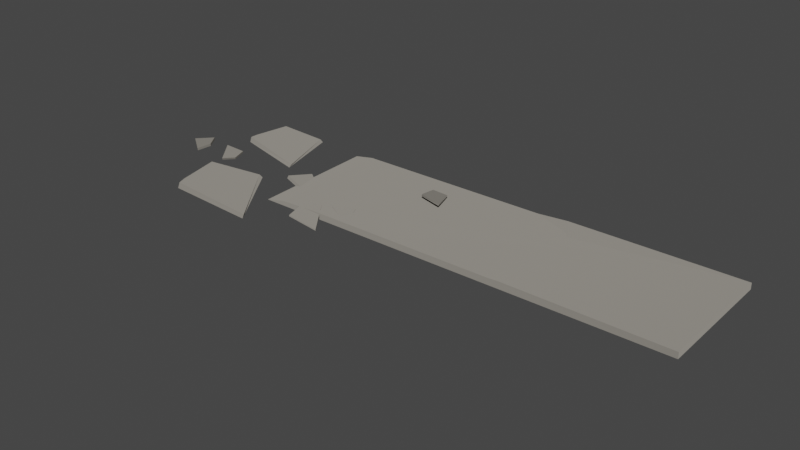 # Source: sciezka.blend  (saved by Blender 2.93.21; exported with 4.5.12 LTS)
import bpy
from mathutils import Matrix  # noqa: F401  (used for matrix-valued properties, if any)

bpy.ops.wm.read_factory_settings(use_empty=True)
scene = bpy.context.scene
scene.name = 'Scene'

# ---- collections
col_collection = bpy.data.collections.new('Collection'); scene.collection.children.link(col_collection)

# ---- materials (node trees are filled in below, after node groups)
mat_material_119 = bpy.data.materials.new('Material.119')
mat_material_119.alpha_threshold = 0.0
mat_material_119.use_transparent_shadow = False
mat_material_119.roughness = 0.5
mat_material_195 = bpy.data.materials.new('Material.195')
mat_material_195.alpha_threshold = 0.0
mat_material_195.use_transparent_shadow = False
mat_material_195.roughness = 0.5
mat_material_212 = bpy.data.materials.new('Material.212')
mat_material_212.alpha_threshold = 0.0
mat_material_212.use_transparent_shadow = False
mat_material_212.roughness = 0.5
mat_material_213 = bpy.data.materials.new('Material.213')
mat_material_213.alpha_threshold = 0.0
mat_material_213.use_transparent_shadow = False
mat_material_213.roughness = 0.5

# ---- material node trees
mat_material_119.use_nodes = True; mat_material_119.node_tree.nodes.clear()
_N = mat_material_119.node_tree.nodes; _L = mat_material_119.node_tree.links
n0 = _N.new('ShaderNodeOutputMaterial'); n0.name = 'Material Output'; n0.location = (300, 300)
n1 = _N.new('ShaderNodeBsdfDiffuse'); n1.name = 'Diffuse BSDF'; n1.location = (10, 300)
n1.inputs[0].default_value = (0.2203, 0.2061, 0.1817, 1.0)
n1.inputs[1].default_value = 1.0
_L.new(n1.outputs[0], n0.inputs[0])
n0.is_active_output = True
mat_material_195.use_nodes = True; mat_material_195.node_tree.nodes.clear()
_N = mat_material_195.node_tree.nodes; _L = mat_material_195.node_tree.links
n0 = _N.new('ShaderNodeOutputMaterial'); n0.name = 'Material Output'; n0.location = (300, 300)
n1 = _N.new('ShaderNodeBsdfDiffuse'); n1.name = 'Diffuse BSDF'; n1.location = (10, 300)
n1.inputs[0].default_value = (0.2203, 0.2061, 0.1817, 1.0)
_L.new(n1.outputs[0], n0.inputs[0])
n0.is_active_output = True
mat_material_212.use_nodes = True; mat_material_212.node_tree.nodes.clear()
_N = mat_material_212.node_tree.nodes; _L = mat_material_212.node_tree.links
n0 = _N.new('ShaderNodeOutputMaterial'); n0.name = 'Material Output'; n0.location = (300, 300)
n1 = _N.new('ShaderNodeBsdfDiffuse'); n1.name = 'Diffuse BSDF'; n1.location = (10, 300)
n1.inputs[0].default_value = (0.2203, 0.2061, 0.1817, 1.0)
_L.new(n1.outputs[0], n0.inputs[0])
n0.is_active_output = True
mat_material_213.use_nodes = True; mat_material_213.node_tree.nodes.clear()
_N = mat_material_213.node_tree.nodes; _L = mat_material_213.node_tree.links
n0 = _N.new('ShaderNodeOutputMaterial'); n0.name = 'Material Output'; n0.location = (300, 300)
n1 = _N.new('ShaderNodeBsdfDiffuse'); n1.name = 'Diffuse BSDF'; n1.location = (10, 300)
n1.inputs[0].default_value = (0.2203, 0.2061, 0.1817, 1.0)
_L.new(n1.outputs[0], n0.inputs[0])
n0.is_active_output = True

# ---- world
world_world = bpy.data.worlds.new('World'); scene.world = world_world
world_world.use_nodes = True; world_world.node_tree.nodes.clear()
_N = world_world.node_tree.nodes; _L = world_world.node_tree.links
n0 = _N.new('ShaderNodeOutputWorld'); n0.name = 'World Output'; n0.location = (300, 300)
n1 = _N.new('ShaderNodeBackground'); n1.name = 'Background'; n1.location = (10, 300)
n1.inputs[0].default_value = (0.05088, 0.05088, 0.05088, 1.0)
_L.new(n1.outputs[0], n0.inputs[0])
n0.is_active_output = True
world_world.color = (0.05088, 0.05088, 0.05088)
world_world.use_sun_shadow = False
world_world.sun_shadow_jitter_overblur = 0.0

# ---- meshes
me_cube_104 = bpy.data.meshes.new('Cube.104')
me_cube_104.from_pydata([(-1.757, -0.9957, -0.9356), (-1.757, -0.9957, 1.064), (-1.757, 1.004, -0.9356), (-1.757, 1.004, 1.064), (0.9361, -0.9983, 0.8477), (0.9435, -0.9985, 1.023), (0.9361, 1.002, 0.8477), (0.9435, 1.001, 1.023), (-0.6776, 1.0, -1.044), (-0.7374, 1.0, -1.249), (-0.8092, 1.0, -1.206), (-0.7451, 0.364, -1.249), (-0.8109, -0.2557, -1.206), (-0.7644, 0.6576, -1.249), (-0.66, -1.0, -1.0), (-0.4571, -1.0, -0.2313), (-0.7034, -0.7518, -0.2313), (-0.5909, -0.2695, -0.2313), (-0.7474, -0.6427, -0.2313), (0.1612, 1.0, -1.022), (0.5806, 1.0, -1.011), (0.8117, 1.0, -0.4817), (0.8071, -1.0, -0.2991)], [], [(0, 1, 3, 2), (2, 3, 7, 6, 21, 20, 19, 8, 9, 10), (6, 7, 5, 4), (4, 5, 1, 0, 14, 15, 22), (2, 10, 12, 11, 8, 19, 20, 21, 22, 15, 17, 18, 14, 0), (7, 3, 1, 5), (8, 11, 13, 9), (9, 13, 11, 12, 10), (14, 18, 16, 15), (16, 18, 17, 15), (22, 21, 6, 4)])
_uv = me_cube_104.uv_layers.new(name='UVMap')
_uv.uv.foreach_set('vector', [0.6662, 0.8558, 0.448, 0.8558, 0.448, 0.4916, 0.6662, 0.4916, 0.03254, 0.005623, 0.2508, 0.0, 0.2508, 0.4916, 0.2317, 0.4908, 0.0864, 0.4719, 0.02826, 0.4313, 0.02635, 0.355, 0.02255, 0.2023, 0.0, 0.192, 0.004658, 0.1788, 0.6195, 0.0, 0.6385, 8.252e-05, 0.6383, 0.3642, 0.6194, 0.3641, 0.4551, 0.0008593, 0.4743, 0.0, 0.4743, 0.4916, 0.256, 0.486, 0.2508, 0.2862, 0.335, 0.2514, 0.3298, 0.02111, 0.004849, 0.967, 0.0006566, 0.7998, 0.1367, 0.8001, 0.06893, 0.7889, 0.002608, 0.7732, 0.001888, 0.6208, 0.001528, 0.5446, 0.008145, 0.4938, 0.2273, 0.4916, 0.2297, 0.7197, 0.1507, 0.744, 0.1913, 0.7723, 0.2199, 0.7693, 0.2216, 0.967, 0.448, 0.492, 0.448, 0.9836, 0.2297, 0.9833, 0.2297, 0.4916, 0.4963, 0.3642, 0.4963, 0.4864, 0.4857, 0.436, 0.4743, 0.3766, 0.0, 0.7875, 0.03713, 0.7924, 0.06893, 0.7889, 0.1367, 0.8001, 0.0006566, 0.7998, 0.4868, 1.0, 0.448, 0.8649, 0.4598, 0.8635, 0.4868, 0.8558, 0.203, 0.7644, 0.1913, 0.7723, 0.1507, 0.744, 0.2297, 0.7197, 0.4936, 0.3642, 0.4743, 2.12e-05, 0.6195, 0.0, 0.6194, 0.3641])
me_cube_104.materials.append(mat_material_119)
me_cube_104.use_remesh_preserve_volume = False
me_cube_104.use_remesh_preserve_attributes = False
me_cube_104.use_mirror_vertex_groups = False
me_cube_104.update()
me_plane_005 = bpy.data.meshes.new('Plane.005')
me_plane_005.from_pydata([(0.3003, 0.1143, 0.09297), (-0.4298, 0.2727, 0.09297), (-0.03597, -0.5264, 0.09297), (-0.3872, -0.2439, 0.09297), (-0.3872, -0.2439, 0.0), (-0.03597, -0.5264, 0.0), (0.3003, 0.1143, 0.0), (-0.4298, 0.2727, 0.0), (0.01577, -0.4278, 0.0), (0.01577, -0.4278, 0.09297)], [], [(5, 8, 9, 2), (4, 5, 2, 3), (1, 3, 2, 9, 0), (7, 6, 8, 5, 4), (6, 7, 1, 0), (7, 4, 3, 1), (8, 6, 0, 9)])
me_plane_005.materials.append(mat_material_119)
me_plane_005.use_remesh_preserve_volume = False
me_plane_005.use_remesh_preserve_attributes = False
me_plane_005.use_mirror_vertex_groups = False
me_plane_005.update()
me_plane_006 = bpy.data.meshes.new('Plane.006')
me_plane_006.from_pydata([(0.3634, -0.3269, 0.03627), (-0.172, 0.431, 0.03627), (0.7268, -0.0004855, 0.03627), (0.5931, 0.5322, 0.03627), (-0.6788, -0.08632, 0.0), (-0.3831, -0.6814, 0.0), (0.1106, -0.4222, 0.0), (-0.4994, -0.0783, 0.0), (-0.3193, 0.6395, 0.0), (0.3634, -0.3269, 0.0), (0.7268, -0.0004855, 0.0), (0.5931, 0.5322, 0.0), (-0.2782, -0.203, 0.0), (-0.172, 0.431, 0.0), (-0.3193, 0.6395, 0.03627), (-0.6788, -0.08632, 0.06994), (-0.3831, -0.6814, 0.06994), (0.1106, -0.4222, 0.06994), (-0.2782, -0.203, 0.06994), (-0.4994, -0.0783, 0.06994)], [], [(3, 14, 1, 0, 2), (11, 8, 14, 3), (4, 7, 12, 6, 5), (10, 11, 3, 2), (8, 13, 1, 14), (11, 10, 9, 13, 8), (13, 9, 0, 1), (9, 10, 2, 0), (15, 16, 17, 18, 19), (12, 7, 19, 18), (4, 5, 16, 15), (7, 4, 15, 19), (6, 12, 18, 17), (5, 6, 17, 16)])
me_plane_006.materials.append(mat_material_119)
me_plane_006.use_remesh_preserve_volume = False
me_plane_006.use_remesh_preserve_attributes = False
me_plane_006.use_mirror_vertex_groups = False
me_plane_006.update()
me_plane_007 = bpy.data.meshes.new('Plane.007')
me_plane_007.from_pydata([(0.1064, -0.9859, -0.0434), (0.1582, -0.413, -0.03305), (-0.5967, -1.015, -0.08704), (0.1532, -0.2927, -0.03185), (0.1832, -0.4229, -0.1219), (0.1832, -0.2964, -0.1219), (-0.6358, -1.021, -0.1219), (0.1039, -1.021, -0.1219), (-0.9503, 0.01846, -0.1219), (-0.9367, -0.03688, -0.09575)], [], [(7, 4, 1, 0), (6, 7, 0, 2), (5, 4, 7, 6, 8), (3, 9, 2, 0, 1), (4, 5, 3, 1), (5, 8, 9, 3), (8, 6, 2, 9)])
me_plane_007.materials.append(mat_material_119)
me_plane_007.use_remesh_preserve_volume = False
me_plane_007.use_remesh_preserve_attributes = False
me_plane_007.use_mirror_vertex_groups = False
me_plane_007.update()
me_plane_008 = bpy.data.meshes.new('Plane.008')
me_plane_008.from_pydata([(0.1064, -0.9859, -0.0434), (0.1582, -0.413, -0.03305), (-0.5967, -1.015, -0.08704), (0.1532, -0.2927, -0.03185), (0.1832, -0.4229, -0.1219), (0.1832, -0.2964, -0.1219), (-0.6358, -1.021, -0.1219), (0.1039, -1.021, -0.1219), (-0.9503, 0.01846, -0.1219), (-0.9367, -0.03688, -0.09575)], [], [(7, 4, 1, 0), (6, 7, 0, 2), (5, 4, 7, 6, 8), (3, 9, 2, 0, 1), (4, 5, 3, 1), (5, 8, 9, 3), (8, 6, 2, 9)])
me_plane_008.materials.append(mat_material_119)
me_plane_008.use_remesh_preserve_volume = False
me_plane_008.use_remesh_preserve_attributes = False
me_plane_008.use_mirror_vertex_groups = False
me_plane_008.update()
me_plane_011 = bpy.data.meshes.new('Plane.011')
me_plane_011.from_pydata([(0.1064, -0.9859, -0.0434), (0.1582, -0.413, -0.03305), (-0.5967, -1.015, -0.08704), (0.1532, -0.2927, -0.03185), (0.1832, -0.4229, -0.1219), (0.1832, -0.2964, -0.1219), (-0.6358, -1.021, -0.1219), (0.1039, -1.021, -0.1219), (-0.9503, 0.01846, -0.1219), (-0.9367, -0.03688, -0.09575)], [], [(7, 4, 1, 0), (6, 7, 0, 2), (5, 4, 7, 6, 8), (3, 9, 2, 0, 1), (4, 5, 3, 1), (5, 8, 9, 3), (8, 6, 2, 9)])
me_plane_011.materials.append(mat_material_195)
me_plane_011.use_remesh_preserve_volume = False
me_plane_011.use_remesh_preserve_attributes = False
me_plane_011.use_mirror_vertex_groups = False
me_plane_011.update()
me_plane_041 = bpy.data.meshes.new('Plane.041')
me_plane_041.from_pydata([(0.3003, 0.1143, 0.09297), (-0.4298, 0.2727, 0.09297), (-0.03597, -0.5264, 0.09297), (-0.3872, -0.2439, 0.09297), (-0.3872, -0.2439, 0.0), (-0.03597, -0.5264, 0.0), (0.3003, 0.1143, 0.0), (-0.4298, 0.2727, 0.0), (0.01577, -0.4278, 0.0), (0.01577, -0.4278, 0.09297)], [], [(5, 8, 9, 2), (4, 5, 2, 3), (1, 3, 2, 9, 0), (7, 6, 8, 5, 4), (6, 7, 1, 0), (7, 4, 3, 1), (8, 6, 0, 9)])
me_plane_041.materials.append(mat_material_212)
me_plane_041.use_remesh_preserve_volume = False
me_plane_041.use_remesh_preserve_attributes = False
me_plane_041.use_mirror_vertex_groups = False
me_plane_041.update()
me_plane_042 = bpy.data.meshes.new('Plane.042')
me_plane_042.from_pydata([(0.3003, 0.1143, 0.09297), (-0.4298, 0.2727, 0.09297), (-0.03597, -0.5264, 0.09297), (-0.3872, -0.2439, 0.09297), (-0.3872, -0.2439, 0.0), (-0.03597, -0.5264, 0.0), (0.3003, 0.1143, 0.0), (-0.4298, 0.2727, 0.0), (0.01577, -0.4278, 0.0), (0.01577, -0.4278, 0.09297)], [], [(5, 8, 9, 2), (4, 5, 2, 3), (1, 3, 2, 9, 0), (7, 6, 8, 5, 4), (6, 7, 1, 0), (7, 4, 3, 1), (8, 6, 0, 9)])
me_plane_042.materials.append(mat_material_213)
me_plane_042.use_remesh_preserve_volume = False
me_plane_042.use_remesh_preserve_attributes = False
me_plane_042.use_mirror_vertex_groups = False
me_plane_042.update()

# ---- objects
ob_cube_096 = bpy.data.objects.new('Cube.096', me_cube_104)
ob_plane_003 = bpy.data.objects.new('Plane.003', me_plane_005)
ob_plane_004 = bpy.data.objects.new('Plane.004', me_plane_006)
ob_plane_005 = bpy.data.objects.new('Plane.005', me_plane_007)
ob_plane_006 = bpy.data.objects.new('Plane.006', me_plane_008)
ob_plane_009 = bpy.data.objects.new('Plane.009', me_plane_011)
ob_plane_041 = bpy.data.objects.new('Plane.041', me_plane_041)
ob_plane_042 = bpy.data.objects.new('Plane.042', me_plane_042)

# ---- transforms, parenting, visibility, modifiers, constraints
ob_cube_096.location = (0.0642, 0.0519, 0.005565)
ob_cube_096.rotation_euler = (-0.01167, 0.001713, -3.134)
ob_cube_096.scale = (1.171, 0.4724, -0.02323)
ob_cube_096.lineart.crease_threshold = 0.0
ob_plane_003.location = (-1.05, -0.1028, -0.0197)
ob_plane_003.rotation_euler = (0.02928, -0.4058, -2.933)
ob_plane_003.scale = (0.285, 0.285, 0.285)
ob_plane_003.lineart.crease_threshold = 0.0
ob_plane_004.location = (-0.5145, -0.4091, 4.701e-05)
ob_plane_004.rotation_euler = (0.007451, -0.04585, -3.113)
ob_plane_004.scale = (0.2932, 0.2932, 0.2932)
ob_plane_004.lineart.crease_threshold = 0.0
ob_plane_005.location = (-1.501, -0.859, 0.04291)
ob_plane_005.rotation_euler = (-0.04352, -0.04392, -2.859)
ob_plane_005.scale = (0.5615, 0.5615, 0.5615)
ob_plane_005.lineart.crease_threshold = 0.0
ob_plane_006.location = (-1.769, 0.03394, 0.05783)
ob_plane_006.rotation_euler = (0.02649, -0.0, -3.136)
ob_plane_006.scale = (0.5183, 0.5183, 0.5183)
ob_plane_006.lineart.crease_threshold = 0.0
ob_plane_009.location = (-0.1201, 0.1473, 0.06434)
ob_plane_009.rotation_euler = (0.02649, -0.0, -3.136)
ob_plane_009.scale = (0.166, 0.166, 0.166)
ob_plane_009.lineart.crease_threshold = 0.0
ob_plane_041.location = (-2.133, -0.08618, -0.004004)
ob_plane_041.rotation_euler = (-0.1134, -0.09589, -3.54)
ob_plane_041.scale = (0.2113, 0.2113, 0.2113)
ob_plane_041.lineart.crease_threshold = 0.0
ob_plane_042.location = (-1.802, -0.08432, 0.01198)
ob_plane_042.rotation_euler = (0.02928, -0.4058, -3.993)
ob_plane_042.scale = (0.1895, 0.1895, 0.1895)
ob_plane_042.lineart.crease_threshold = 0.0

# ---- collection membership
col_collection.objects.link(ob_cube_096)
col_collection.objects.link(ob_plane_003)
col_collection.objects.link(ob_plane_004)
col_collection.objects.link(ob_plane_005)
col_collection.objects.link(ob_plane_006)
col_collection.objects.link(ob_plane_009)
col_collection.objects.link(ob_plane_041)
col_collection.objects.link(ob_plane_042)

# ---- scene / render settings (as saved in the file)
scene.frame_start = 1; scene.frame_end = 250; scene.frame_set(1)
scene.render.engine = 'BLENDER_EEVEE_NEXT'
scene.cycles.use_denoising = False
scene.cycles.samples = 128
scene.cycles.sampling_pattern = 'TABULATED_SOBOL'
scene.cycles.use_adaptive_sampling = False
scene.cycles.use_light_tree = False
scene.view_settings.view_transform = 'Filmic'
bpy.context.view_layer.update()

# ---- added for rendering (the .blend has no active camera and no usable light): camera, sun
cam_auto = bpy.data.cameras.new('AutoCamera')
cam_auto.lens = 50.0
cam_auto.sensor_width = 36.0
cam_auto.clip_end = 1000.0
ob_auto_camera = bpy.data.objects.new('AutoCamera', cam_auto)
scene.collection.objects.link(ob_auto_camera)
ob_auto_camera.location = (4.19458, -5.25241, 3.38453)
ob_auto_camera.rotation_euler = (1.09748, -7.21219e-08, 0.694738)
scene.camera = ob_auto_camera
light_auto_sun = bpy.data.lights.new('AutoSun', 'SUN')
light_auto_sun.energy = 3.0
light_auto_sun.angle = 0.0523599
ob_auto_sun = bpy.data.objects.new('AutoSun', light_auto_sun)
scene.collection.objects.link(ob_auto_sun)
ob_auto_sun.rotation_euler = (0.872665, 0.174533, 0.523599)
bpy.context.view_layer.update()
